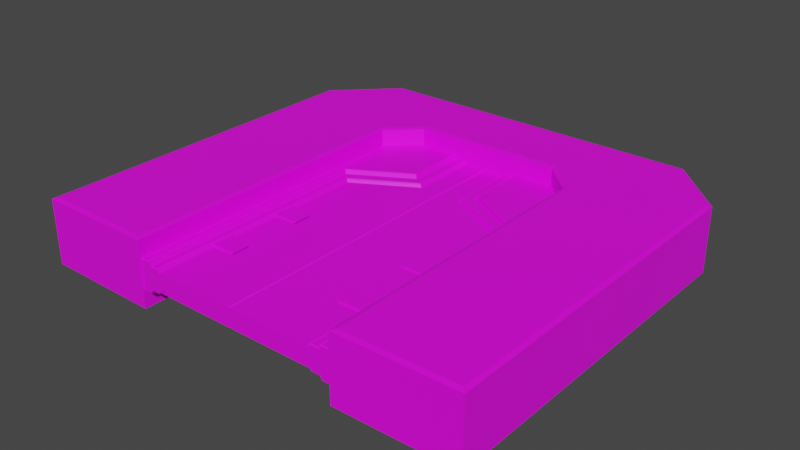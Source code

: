 # Source: sci_fi_door.blend  (saved by Blender 3.5.10; exported with 4.5.12 LTS)
import bpy
from mathutils import Matrix  # noqa: F401  (used for matrix-valued properties, if any)

bpy.ops.wm.read_factory_settings(use_empty=True)
scene = bpy.context.scene
scene.name = 'Scene'

# ---- collections
col_collection = bpy.data.collections.new('Collection'); scene.collection.children.link(col_collection)

# ---- images (referenced by path relative to the original .blend; pixels are not part of the script)
import os
ASSET_DIR = os.environ.get("B2B_ASSET_DIR", "")  # directory of the original .blend (textures are referenced by path, not embedded)
HERE = os.path.dirname(os.path.abspath(__file__))  # packed textures are extracted next to this script under _unpacked/

def load_image(name, relpath, width, height, colorspace="sRGB"):
    """Load a texture the original file referenced (path relative to the .blend, or extracted next to this script)."""
    p = next((c for c in (os.path.join(HERE, relpath), os.path.join(ASSET_DIR, relpath)) if relpath and os.path.exists(c)), "")
    if p:
        img = bpy.data.images.load(p, check_existing=True)
        img.name = name
    else:  # same state as the original file: an image datablock whose file is absent (Cycles renders it pink)
        img = bpy.data.images.new(name, width, height)
        img.source = "FILE"
        img.filepath = "//" + (relpath or name)
    img.colorspace_settings.name = colorspace
    return img
img_door_base_color_png = load_image('door_base_color.png', 'Models/Door/door_base_color.png', 1024, 1024, 'sRGB')
img_cube_base_color_tga = load_image('cube_base_color.tga', 'Models/Generator/cube_base_color.tga', 1024, 1024, 'sRGB')

# ---- materials (node trees are filled in below, after node groups)
mat_material_001 = bpy.data.materials.new('Material.001')
mat_material_001.use_transparent_shadow = False
mat_emision = bpy.data.materials.new('emision')
mat_emision.use_transparent_shadow = False
mat_frame = bpy.data.materials.new('frame')
mat_frame.use_transparent_shadow = False

# ---- material node trees
mat_material_001.use_nodes = True; mat_material_001.node_tree.nodes.clear()
_N = mat_material_001.node_tree.nodes; _L = mat_material_001.node_tree.links
n0 = _N.new('ShaderNodeOutputMaterial'); n0.name = 'Material Output'; n0.location = (300, 300)
n1 = _N.new('ShaderNodeBsdfPrincipled'); n1.name = 'Principled BSDF'; n1.location = (10, 300)
n1.distribution = 'GGX'
n1.subsurface_method = 'RANDOM_WALK_SKIN'
n1.inputs[3].default_value = 1.45
n1.inputs[27].default_value = (0.0, 0.0, 0.0, 1.0)
n1.inputs[28].default_value = 1.0
n2 = _N.new('ShaderNodeMapping'); n2.name = 'Mapping'; n2.location = (-814, 267)
n3 = _N.new('ShaderNodeTexCoord'); n3.name = 'Texture Coordinate'; n3.location = (-994, 267)
n4 = _N.new('ShaderNodeTexImage'); n4.name = 'Image Texture'; n4.location = (-634, 267)
n4.image = img_door_base_color_png
_L.new(n1.outputs[0], n0.inputs[0])
_L.new(n4.outputs[0], n1.inputs[0])
_L.new(n2.outputs[0], n4.inputs[0])
_L.new(n3.outputs[2], n2.inputs[0])
n0.is_active_output = True
mat_emision.use_nodes = True; mat_emision.node_tree.nodes.clear()
_N = mat_emision.node_tree.nodes; _L = mat_emision.node_tree.links
n0 = _N.new('ShaderNodeOutputMaterial'); n0.name = 'Material Output'; n0.location = (300, 300)
n1 = _N.new('ShaderNodeBsdfPrincipled'); n1.name = 'Principled BSDF'; n1.location = (10, 300)
n1.distribution = 'GGX'
n1.subsurface_method = 'RANDOM_WALK_SKIN'
n1.inputs[3].default_value = 1.45
n1.inputs[27].default_value = (0.0, 0.0, 0.0, 1.0)
n1.inputs[28].default_value = 1.0
n2 = _N.new('ShaderNodeTexImage'); n2.name = 'Image Texture'; n2.location = (-270, 260)
n2.image = img_door_base_color_png
n3 = _N.new('ShaderNodeMapping'); n3.name = 'Mapping'; n3.location = (-450, 260)
n4 = _N.new('ShaderNodeTexCoord'); n4.name = 'Texture Coordinate'; n4.location = (-630, 260)
_L.new(n1.outputs[0], n0.inputs[0])
_L.new(n2.outputs[0], n1.inputs[0])
_L.new(n3.outputs[0], n2.inputs[0])
_L.new(n4.outputs[2], n3.inputs[0])
n0.is_active_output = True
mat_frame.use_nodes = True; mat_frame.node_tree.nodes.clear()
_N = mat_frame.node_tree.nodes; _L = mat_frame.node_tree.links
n0 = _N.new('ShaderNodeOutputMaterial'); n0.name = 'Material Output'; n0.location = (300, 300)
n1 = _N.new('ShaderNodeBsdfPrincipled'); n1.name = 'Principled BSDF'; n1.location = (10, 300)
n1.distribution = 'GGX'
n1.subsurface_method = 'RANDOM_WALK_SKIN'
n1.inputs[3].default_value = 1.45
n1.inputs[27].default_value = (0.0, 0.0, 0.0, 1.0)
n1.inputs[28].default_value = 1.0
n2 = _N.new('ShaderNodeMapping'); n2.name = 'Mapping'; n2.location = (-450, 260)
n3 = _N.new('ShaderNodeTexCoord'); n3.name = 'Texture Coordinate'; n3.location = (-630, 260)
n4 = _N.new('ShaderNodeTexImage'); n4.name = 'Image Texture'; n4.location = (-270, 260)
n4.image = img_cube_base_color_tga
_L.new(n1.outputs[0], n0.inputs[0])
_L.new(n4.outputs[0], n1.inputs[0])
_L.new(n2.outputs[0], n4.inputs[0])
_L.new(n3.outputs[2], n2.inputs[0])
n0.is_active_output = True

# ---- world
world_world = bpy.data.worlds.new('World'); scene.world = world_world
world_world.use_nodes = True; world_world.node_tree.nodes.clear()
_N = world_world.node_tree.nodes; _L = world_world.node_tree.links
n0 = _N.new('ShaderNodeOutputWorld'); n0.name = 'World Output'; n0.location = (300, 300)
n1 = _N.new('ShaderNodeBackground'); n1.name = 'Background'; n1.location = (10, 300)
n1.inputs[0].default_value = (0.05088, 0.05088, 0.05088, 1.0)
_L.new(n1.outputs[0], n0.inputs[0])
n0.is_active_output = True
world_world.color = (0.05088, 0.05088, 0.05088)
world_world.use_sun_shadow = False
world_world.sun_shadow_jitter_overblur = 0.0

# ---- meshes
me_cube = bpy.data.meshes.new('Cube')
me_cube.from_pydata([(0.5626, -0.07288, 1.183), (0.5626, -0.07288, 1.374), (0.797, -0.07288, 1.183), (0.797, -0.07288, 1.374), (0.5367, -0.09537, 1.187), (0.5369, -0.09216, 1.183), (0.5367, -0.09537, 1.37), (0.5369, -0.09216, 1.374), (0.793, -0.09537, 1.187), (0.797, -0.0921, 1.183), (0.793, -0.09537, 1.37), (0.797, -0.0921, 1.374), (-0.5626, -0.07288, 1.183), (-0.5626, -0.07288, 1.374), (-0.797, -0.07288, 1.183), (-0.797, -0.07288, 1.374), (-0.5367, -0.09537, 1.187), (-0.5369, -0.09216, 1.183), (-0.5367, -0.09537, 1.37), (-0.5369, -0.09216, 1.374), (-0.793, -0.09537, 1.187), (-0.797, -0.0921, 1.183), (-0.793, -0.09537, 1.37), (-0.797, -0.0921, 1.374), (0.5626, 0.07288, 1.183), (0.5626, 0.07288, 1.374), (0.797, 0.07288, 1.183), (0.797, 0.07288, 1.374), (0.5367, 0.09537, 1.187), (0.5369, 0.09216, 1.183), (0.5367, 0.09537, 1.37), (0.5369, 0.09216, 1.374), (0.793, 0.09537, 1.187), (0.797, 0.0921, 1.183), (0.793, 0.09537, 1.37), (0.797, 0.0921, 1.374), (-0.5626, 0.07288, 1.183), (-0.5626, 0.07288, 1.374), (-0.797, 0.07288, 1.183), (-0.797, 0.07288, 1.374), (-0.5367, 0.09537, 1.187), (-0.5369, 0.09216, 1.183), (-0.5367, 0.09537, 1.37), (-0.5369, 0.09216, 1.374), (-0.793, 0.09537, 1.187), (-0.797, 0.0921, 1.183), (-0.793, 0.09537, 1.37), (-0.797, 0.0921, 1.374), (0.5626, -0.07288, 0.7172), (0.5626, -0.07288, 0.5265), (0.797, -0.07288, 0.7172), (0.797, -0.07288, 0.5265), (0.5367, -0.09537, 0.7132), (0.5369, -0.09216, 0.7172), (0.5367, -0.09537, 0.5305), (0.5369, -0.09216, 0.5265), (0.793, -0.09537, 0.7132), (0.797, -0.0921, 0.7172), (0.793, -0.09537, 0.5305), (0.797, -0.0921, 0.5265), (-0.5626, -0.07288, 0.7172), (-0.5626, -0.07288, 0.5265), (-0.797, -0.07288, 0.7172), (-0.797, -0.07288, 0.5265), (-0.5367, -0.09537, 0.7132), (-0.5369, -0.09216, 0.7172), (-0.5367, -0.09537, 0.5305), (-0.5369, -0.09216, 0.5265), (-0.793, -0.09537, 0.7132), (-0.797, -0.0921, 0.7172), (-0.793, -0.09537, 0.5305), (-0.797, -0.0921, 0.5265), (0.5626, 0.07288, 0.7172), (0.5626, 0.07288, 0.5265), (0.797, 0.07288, 0.7172), (0.797, 0.07288, 0.5265), (0.5367, 0.09537, 0.7132), (0.5369, 0.09216, 0.7172), (0.5367, 0.09537, 0.5305), (0.5369, 0.09216, 0.5265), (0.793, 0.09537, 0.7132), (0.797, 0.0921, 0.7172), (0.793, 0.09537, 0.5305), (0.797, 0.0921, 0.5265), (-0.5626, 0.07288, 0.7172), (-0.5626, 0.07288, 0.5265), (-0.797, 0.07288, 0.7172), (-0.797, 0.07288, 0.5265), (-0.5367, 0.09537, 0.7132), (-0.5369, 0.09216, 0.7172), (-0.5367, 0.09537, 0.5305), (-0.5369, 0.09216, 0.5265), (-0.793, 0.09537, 0.7132), (-0.797, 0.0921, 0.7172), (-0.793, 0.09537, 0.5305), (-0.797, 0.0921, 0.5265), (0.7339, -0.08515, 5.96e-08), (0.7485, -0.07386, 5.96e-08), (0.1875, -0.08515, 3.0), (0.2021, -0.07386, 3.0), (0.1875, -0.08515, 2.332), (0.2021, -0.07386, 2.341), (0.7339, -0.08515, 2.017), (0.7485, -0.07386, 2.025), (0.0, 0.0, 3.0), (0.7485, 0.0, 5.96e-08), (0.2021, 0.0, 3.0), (0.01, -0.08515, 5.96e-08), (0.0, -0.07515, 5.96e-08), (0.0, -0.07515, 3.0), (0.01, -0.08515, 3.0), (0.7485, 0.0, 0.5135), (0.7485, 0.0, 0.7175), (0.5473, -0.07274, 0.6985), (0.7485, 0.0, 2.025), (0.7485, 0.0, 1.379), (0.2021, 0.0, 2.341), (0.5473, -0.07274, 0.5324), (0.5473, -0.07274, 1.36), (0.5473, -0.07274, 1.194), (0.5283, -0.08515, 5.96e-08), (0.0, -0.07515, 1.175), (0.0, -0.07515, 1.379), (0.7297, -0.07274, 1.194), (0.7297, -0.07274, 1.36), (0.01, -0.08515, 1.379), (0.01, -0.08515, 1.175), (0.7485, -0.07386, 1.379), (0.7361, -0.06777, 1.194), (0.7485, 0.0, 1.175), (0.7297, -0.07274, 0.5324), (0.7297, -0.07274, 0.6985), (0.7361, -0.06777, 0.6985), (0.7361, -0.06777, 0.5324), (0.01, -0.08515, 0.7175), (0.01, -0.08515, 0.5135), (0.0, -0.07515, 0.5135), (0.0, -0.07515, 0.7175), (0.5283, -0.08515, 1.175), (0.5283, -0.08515, 1.379), (0.7361, -0.01896, 0.5324), (0.7361, -0.01896, 0.6985), (0.7485, -0.07386, 0.7175), (0.7361, 0.0, 1.194), (0.7361, 0.0, 1.36), (0.7485, -0.07386, 0.5135), (0.7339, -0.08515, 1.379), (0.5283, -0.08515, 0.5135), (0.5283, -0.08515, 0.7175), (0.7339, -0.08515, 0.7175), (0.7485, -0.07386, 1.175), (0.7339, -0.08515, 1.175), (0.7361, -0.06777, 1.36), (0.7339, -0.08515, 0.5135), (0.8427, -0.09386, 5.96e-08), (0.3129, -0.09386, 3.0), (0.3129, -0.09386, 2.416), (0.8427, -0.09386, 2.11), (0.7485, -0.07386, 5.96e-08), (0.2021, -0.07386, 3.0), (0.2021, -0.07386, 2.341), (0.7485, -0.07386, 2.025), (1.0, 0.0, 5.96e-08), (0.993, -0.1393, 0.007), (1.0, -0.1325, 5.96e-08), (0.8648, -0.1393, 0.007), (0.8555, -0.1325, 5.96e-08), (0.8206, -0.1098, 0.007), (0.834, -0.1012, 5.96e-08), (0.2908, -0.1098, 2.993), (0.3041, -0.1012, 3.0), (0.3349, -0.1393, 2.993), (0.3257, -0.1325, 3.0), (0.3349, -0.1393, 2.428), (0.3257, -0.1325, 2.423), (0.2908, -0.1098, 2.403), (0.3041, -0.1013, 2.411), (0.8648, -0.1393, 2.122), (0.8555, -0.1325, 2.117), (0.8206, -0.1098, 2.097), (0.8339, -0.1013, 2.105), (0.7702, -0.1098, 0.007), (0.7607, -0.1011, 5.96e-08), (0.2237, -0.1098, 2.993), (0.2142, -0.1011, 3.0), (0.2237, -0.1098, 2.353), (0.2142, -0.101, 2.348), (0.7702, -0.1098, 2.038), (0.7606, -0.101, 2.032), (1.0, -0.1325, 2.727), (0.7271, -0.1325, 3.0), (0.993, -0.1393, 2.719), (0.7188, -0.1393, 2.993), (0.3129, 0.0, 3.0), (0.2021, 0.0, 3.0), (1.0, 0.0, 2.727), (0.7271, 0.0, 3.0), (-0.7339, -0.08515, 5.96e-08), (-0.7485, -0.07386, 5.96e-08), (-0.1875, -0.08515, 3.0), (-0.2021, -0.07386, 3.0), (-0.1875, -0.08515, 2.332), (-0.2021, -0.07386, 2.341), (-0.7339, -0.08515, 2.017), (-0.7485, -0.07386, 2.025), (-0.7485, 0.0, 5.96e-08), (-0.2021, 0.0, 3.0), (-0.01, -0.08515, 5.96e-08), (-0.01, -0.08515, 3.0), (-0.7485, 0.0, 0.5135), (-0.7485, 0.0, 0.7175), (-0.5473, -0.07274, 0.6985), (-0.7485, 0.0, 2.025), (-0.7485, 0.0, 1.379), (-0.2021, 0.0, 2.341), (-0.5473, -0.07274, 0.5324), (-0.5473, -0.07274, 1.36), (-0.5473, -0.07274, 1.194), (-0.5283, -0.08515, 5.96e-08), (-0.7297, -0.07274, 1.194), (-0.7297, -0.07274, 1.36), (-0.01, -0.08515, 1.379), (-0.01, -0.08515, 1.175), (-0.7485, -0.07386, 1.379), (-0.7361, -0.06777, 1.194), (-0.7485, 0.0, 1.175), (-0.7297, -0.07274, 0.5324), (-0.7297, -0.07274, 0.6985), (-0.7361, -0.06777, 0.6985), (-0.7361, -0.06777, 0.5324), (-0.01, -0.08515, 0.7175), (-0.01, -0.08515, 0.5135), (-0.5283, -0.08515, 1.175), (-0.5283, -0.08515, 1.379), (-0.7361, -0.01896, 0.5324), (-0.7361, -0.01896, 0.6985), (-0.7485, -0.07386, 0.7175), (-0.7361, 0.0, 1.194), (-0.7361, 0.0, 1.36), (-0.7485, -0.07386, 0.5135), (-0.7339, -0.08515, 1.379), (-0.5283, -0.08515, 0.5135), (-0.5283, -0.08515, 0.7175), (-0.7339, -0.08515, 0.7175), (-0.7485, -0.07386, 1.175), (-0.7339, -0.08515, 1.175), (-0.7361, -0.06777, 1.36), (-0.7339, -0.08515, 0.5135), (-0.8427, -0.09386, 5.96e-08), (-0.3129, -0.09386, 3.0), (-0.3129, -0.09386, 2.416), (-0.8427, -0.09386, 2.11), (-0.7485, -0.07386, 5.96e-08), (-0.2021, -0.07386, 3.0), (-0.2021, -0.07386, 2.341), (-0.7485, -0.07386, 2.025), (-1.0, 0.0, 5.96e-08), (-0.993, -0.1393, 0.007), (-1.0, -0.1325, 5.96e-08), (-0.8648, -0.1393, 0.007), (-0.8555, -0.1325, 5.96e-08), (-0.8206, -0.1098, 0.007), (-0.834, -0.1012, 5.96e-08), (-0.2908, -0.1098, 2.993), (-0.3041, -0.1012, 3.0), (-0.3349, -0.1393, 2.993), (-0.3257, -0.1325, 3.0), (-0.3349, -0.1393, 2.428), (-0.3257, -0.1325, 2.423), (-0.2908, -0.1098, 2.403), (-0.3041, -0.1013, 2.411), (-0.8648, -0.1393, 2.122), (-0.8555, -0.1325, 2.117), (-0.8206, -0.1098, 2.097), (-0.8339, -0.1013, 2.105), (-0.7702, -0.1098, 0.007), (-0.7607, -0.1011, 5.96e-08), (-0.2237, -0.1098, 2.993), (-0.2142, -0.1011, 3.0), (-0.2237, -0.1098, 2.353), (-0.2142, -0.101, 2.348), (-0.7702, -0.1098, 2.038), (-0.7606, -0.101, 2.032), (-1.0, -0.1325, 2.727), (-0.7271, -0.1325, 3.0), (-0.993, -0.1393, 2.719), (-0.7188, -0.1393, 2.993), (-0.3129, 0.0, 3.0), (-0.2021, 0.0, 3.0), (-1.0, 0.0, 2.727), (-0.7271, 0.0, 3.0), (0.7339, 0.08515, 5.96e-08), (0.7485, 0.07386, 5.96e-08), (0.1875, 0.08515, 3.0), (0.2021, 0.07386, 3.0), (0.1875, 0.08515, 2.332), (0.2021, 0.07386, 2.341), (0.7339, 0.08515, 2.017), (0.7485, 0.07386, 2.025), (0.01, 0.08515, 5.96e-08), (0.0, 0.07515, 5.96e-08), (0.0, 0.07515, 3.0), (0.01, 0.08515, 3.0), (0.5473, 0.07274, 0.6985), (0.5473, 0.07274, 0.5324), (0.5473, 0.07274, 1.36), (0.5473, 0.07274, 1.194), (0.5283, 0.08515, 5.96e-08), (0.0, 0.07515, 1.175), (0.0, 0.07515, 1.379), (0.7297, 0.07274, 1.194), (0.7297, 0.07274, 1.36), (0.01, 0.08515, 1.379), (0.01, 0.08515, 1.175), (0.7485, 0.07386, 1.379), (0.7361, 0.06777, 1.194), (0.7297, 0.07274, 0.5324), (0.7297, 0.07274, 0.6985), (0.7361, 0.06777, 0.6985), (0.7361, 0.06777, 0.5324), (0.01, 0.08515, 0.7175), (0.01, 0.08515, 0.5135), (0.0, 0.07515, 0.5135), (0.0, 0.07515, 0.7175), (0.5283, 0.08515, 1.175), (0.5283, 0.08515, 1.379), (0.7361, 0.01896, 0.5324), (0.7361, 0.01896, 0.6985), (0.7485, 0.07386, 0.7175), (0.7485, 0.07386, 0.5135), (0.7339, 0.08515, 1.379), (0.5283, 0.08515, 0.5135), (0.5283, 0.08515, 0.7175), (0.7339, 0.08515, 0.7175), (0.7485, 0.07386, 1.175), (0.7339, 0.08515, 1.175), (0.7361, 0.06777, 1.36), (0.7339, 0.08515, 0.5135), (0.8427, 0.09386, 5.96e-08), (0.3129, 0.09386, 3.0), (0.3129, 0.09386, 2.416), (0.8427, 0.09386, 2.11), (0.7485, 0.07386, 5.96e-08), (0.2021, 0.07386, 3.0), (0.2021, 0.07386, 2.341), (0.7485, 0.07386, 2.025), (0.993, 0.1393, 0.007), (1.0, 0.1325, 5.96e-08), (0.8648, 0.1393, 0.007), (0.8555, 0.1325, 5.96e-08), (0.8206, 0.1098, 0.007), (0.834, 0.1012, 5.96e-08), (0.2908, 0.1098, 2.993), (0.3041, 0.1012, 3.0), (0.3349, 0.1393, 2.993), (0.3257, 0.1325, 3.0), (0.3349, 0.1393, 2.428), (0.3257, 0.1325, 2.423), (0.2908, 0.1098, 2.403), (0.3041, 0.1013, 2.411), (0.8648, 0.1393, 2.122), (0.8555, 0.1325, 2.117), (0.8206, 0.1098, 2.097), (0.8339, 0.1013, 2.105), (0.7702, 0.1098, 0.007), (0.7607, 0.1011, 5.96e-08), (0.2237, 0.1098, 2.993), (0.2142, 0.1011, 3.0), (0.2237, 0.1098, 2.353), (0.2142, 0.101, 2.348), (0.7702, 0.1098, 2.038), (0.7606, 0.101, 2.032), (1.0, 0.1325, 2.727), (0.7271, 0.1325, 3.0), (0.993, 0.1393, 2.719), (0.7188, 0.1393, 2.993), (-0.7339, 0.08515, 5.96e-08), (-0.7485, 0.07386, 5.96e-08), (-0.1875, 0.08515, 3.0), (-0.2021, 0.07386, 3.0), (-0.1875, 0.08515, 2.332), (-0.2021, 0.07386, 2.341), (-0.7339, 0.08515, 2.017), (-0.7485, 0.07386, 2.025), (-0.01, 0.08515, 5.96e-08), (-0.01, 0.08515, 3.0), (-0.5473, 0.07274, 0.6985), (-0.5473, 0.07274, 0.5324), (-0.5473, 0.07274, 1.36), (-0.5473, 0.07274, 1.194), (-0.5283, 0.08515, 5.96e-08), (-0.7297, 0.07274, 1.194), (-0.7297, 0.07274, 1.36), (-0.01, 0.08515, 1.379), (-0.01, 0.08515, 1.175), (-0.7485, 0.07386, 1.379), (-0.7361, 0.06777, 1.194), (-0.7297, 0.07274, 0.5324), (-0.7297, 0.07274, 0.6985), (-0.7361, 0.06777, 0.6985), (-0.7361, 0.06777, 0.5324), (-0.01, 0.08515, 0.7175), (-0.01, 0.08515, 0.5135), (-0.5283, 0.08515, 1.175), (-0.5283, 0.08515, 1.379), (-0.7361, 0.01896, 0.5324), (-0.7361, 0.01896, 0.6985), (-0.7485, 0.07386, 0.7175), (-0.7485, 0.07386, 0.5135), (-0.7339, 0.08515, 1.379), (-0.5283, 0.08515, 0.5135), (-0.5283, 0.08515, 0.7175), (-0.7339, 0.08515, 0.7175), (-0.7485, 0.07386, 1.175), (-0.7339, 0.08515, 1.175), (-0.7361, 0.06777, 1.36), (-0.7339, 0.08515, 0.5135), (-0.8427, 0.09386, 5.96e-08), (-0.3129, 0.09386, 3.0), (-0.3129, 0.09386, 2.416), (-0.8427, 0.09386, 2.11), (-0.7485, 0.07386, 5.96e-08), (-0.2021, 0.07386, 3.0), (-0.2021, 0.07386, 2.341), (-0.7485, 0.07386, 2.025), (-0.993, 0.1393, 0.007), (-1.0, 0.1325, 5.96e-08), (-0.8648, 0.1393, 0.007), (-0.8555, 0.1325, 5.96e-08), (-0.8206, 0.1098, 0.007), (-0.834, 0.1012, 5.96e-08), (-0.2908, 0.1098, 2.993), (-0.3041, 0.1012, 3.0), (-0.3349, 0.1393, 2.993), (-0.3257, 0.1325, 3.0), (-0.3349, 0.1393, 2.428), (-0.3257, 0.1325, 2.423), (-0.2908, 0.1098, 2.403), (-0.3041, 0.1013, 2.411), (-0.8648, 0.1393, 2.122), (-0.8555, 0.1325, 2.117), (-0.8206, 0.1098, 2.097), (-0.8339, 0.1013, 2.105), (-0.7702, 0.1098, 0.007), (-0.7607, 0.1011, 5.96e-08), (-0.2237, 0.1098, 2.993), (-0.2142, 0.1011, 3.0), (-0.2237, 0.1098, 2.353), (-0.2142, 0.101, 2.348), (-0.7702, 0.1098, 2.038), (-0.7606, 0.101, 2.032), (-1.0, 0.1325, 2.727), (-0.7271, 0.1325, 3.0), (-0.993, 0.1393, 2.719), (-0.7188, 0.1393, 2.993), (1.96, -0.3, 0.03877), (2.0, -0.288, -0.0007886), (0.9791, -0.3, 0.02785), (0.9391, -0.288, -0.0126), (0.9791, -0.3, 2.719), (0.9391, -0.288, 2.702), (0.6907, -0.3, 3.0), (0.6745, -0.288, 2.96), (1.96, -0.3, 3.133), (2.0, -0.288, 3.15), (1.483, -0.3, 3.61), (1.5, -0.288, 3.65), (-1.96, -0.3, 0.03877), (-2.0, -0.288, -0.0007886), (-0.9791, -0.3, 0.02785), (-0.9391, -0.288, -0.0126), (-0.9791, -0.3, 2.719), (-0.9391, -0.288, 2.702), (-0.6907, -0.3, 3.0), (-0.6745, -0.288, 2.96), (-1.96, -0.3, 3.133), (-2.0, -0.288, 3.15), (-1.483, -0.3, 3.61), (-1.5, -0.288, 3.65), (1.96, 0.3, 0.03877), (2.0, 0.288, -0.0007886), (0.9391, 0.288, -0.0126), (0.9791, 0.3, 0.02785), (0.9391, 0.288, 2.702), (0.9791, 0.3, 2.719), (0.6907, 0.3, 3.0), (0.6745, 0.288, 2.96), (1.483, 0.3, 3.61), (1.5, 0.288, 3.65), (2.0, 0.288, 3.15), (1.96, 0.3, 3.133), (-2.0, 0.288, -0.0007886), (-1.96, 0.3, 0.03877), (-0.9791, 0.3, 0.02785), (-0.9391, 0.288, -0.0126), (-0.9791, 0.3, 2.719), (-0.9391, 0.288, 2.702), (-0.6907, 0.3, 3.0), (-0.6745, 0.288, 2.96), (-1.5, 0.288, 3.65), (-1.483, 0.3, 3.61), (-1.96, 0.3, 3.133), (-2.0, 0.288, 3.15)], [], [(8, 10, 6, 4), (0, 1, 3, 2), (3, 1, 7, 11), (5, 7, 1, 0), (4, 6, 7, 5), (5, 9, 8, 4), (11, 7, 6, 10), (0, 2, 9, 5), (20, 16, 18, 22), (12, 14, 15, 13), (15, 23, 19, 13), (17, 12, 13, 19), (16, 17, 19, 18), (17, 16, 20, 21), (23, 22, 18, 19), (12, 17, 21, 14), (32, 28, 30, 34), (24, 26, 27, 25), (27, 35, 31, 25), (29, 24, 25, 31), (28, 29, 31, 30), (29, 28, 32, 33), (35, 34, 30, 31), (24, 29, 33, 26), (44, 46, 42, 40), (36, 37, 39, 38), (39, 37, 43, 47), (41, 43, 37, 36), (40, 42, 43, 41), (41, 45, 44, 40), (47, 43, 42, 46), (36, 38, 45, 41), (56, 52, 54, 58), (48, 50, 51, 49), (51, 59, 55, 49), (53, 48, 49, 55), (52, 53, 55, 54), (53, 52, 56, 57), (59, 58, 54, 55), (48, 53, 57, 50), (68, 70, 66, 64), (60, 61, 63, 62), (63, 61, 67, 71), (65, 67, 61, 60), (64, 66, 67, 65), (65, 69, 68, 64), (71, 67, 66, 70), (60, 62, 69, 65), (80, 82, 78, 76), (72, 73, 75, 74), (75, 73, 79, 83), (77, 79, 73, 72), (76, 78, 79, 77), (77, 81, 80, 76), (83, 79, 78, 82), (72, 74, 81, 77), (92, 88, 90, 94), (84, 86, 87, 85), (87, 95, 91, 85), (89, 84, 85, 91), (88, 89, 91, 90), (89, 88, 92, 93), (95, 94, 90, 91), (84, 89, 93, 86), (98, 100, 101, 99), (100, 102, 103, 101), (150, 151, 149, 142), (205, 377, 376, 390, 384, 300, 108, 207, 218, 197, 198), (99, 106, 104, 109, 110, 98), (107, 135, 136, 108), (135, 147, 148, 134), (125, 139, 146, 102, 100, 98, 110), (148, 149, 151, 138), (129, 150, 142, 112), (137, 134, 126, 121), (145, 153, 96, 97), (101, 103, 114, 116), (99, 101, 116, 106), (102, 146, 127, 103), (120, 96, 153, 147), (103, 127, 115, 114), (119, 123, 124, 118), (123, 128, 152, 124), (121, 126, 125, 122), (117, 130, 131, 113), (130, 133, 132, 131), (136, 135, 134, 137), (122, 125, 110, 109), (126, 138, 139, 125), (107, 120, 147, 135), (134, 148, 138, 126), (144, 152, 128, 143), (141, 132, 133, 140), (111, 145, 97, 105), (119, 118, 139, 138), (141, 140, 111, 112), (132, 141, 112, 142), (140, 133, 145, 111), (118, 124, 146, 139), (117, 113, 148, 147), (113, 131, 149, 148), (143, 128, 150, 129), (123, 119, 138, 151), (128, 123, 151, 150), (124, 152, 127, 146), (130, 117, 147, 153), (133, 130, 153, 145), (131, 132, 142, 149), (152, 144, 115, 127), (170, 176, 156, 155), (155, 174, 172), (157, 174, 156), (161, 158, 182, 188), (176, 180, 157, 156), (183, 185, 187, 181, 167, 179, 175, 169), (180, 168, 154, 157), (421, 252, 276, 262, 248, 260, 258, 256, 426, 428, 417, 430, 444), (160, 161, 188, 186), (159, 160, 186, 184), (164, 189, 191, 163), (157, 166, 178), (190, 172, 171, 192), (169, 175, 176, 170), (173, 171, 172, 174), (175, 179, 180, 176), (177, 173, 174, 178), (179, 167, 168, 180), (165, 177, 178, 166), (171, 173, 177, 165, 163, 191, 192), (166, 164, 163, 165), (185, 183, 184, 186), (187, 185, 186, 188), (181, 187, 188, 182), (170, 184, 183, 169), (182, 168, 167, 181), (190, 192, 191, 189), (184, 170, 155, 193, 194, 159), (155, 172, 190, 196, 193), (190, 189, 195, 196), (164, 162, 195, 189), (152, 127, 150, 128), (199, 200, 202, 201), (201, 202, 204, 203), (244, 236, 243, 245), (342, 365, 351, 338, 349, 347, 162, 164, 166, 154, 168, 182, 158), (200, 199, 208, 109, 104, 206), (207, 108, 136, 231), (231, 230, 242, 241), (221, 208, 199, 201, 203, 240, 233), (242, 232, 245, 243), (225, 210, 236, 244), (137, 121, 222, 230), (239, 198, 197, 247), (202, 214, 212, 204), (200, 206, 214, 202), (203, 204, 223, 240), (218, 241, 247, 197), (204, 212, 213, 223), (217, 216, 220, 219), (219, 220, 246, 224), (121, 122, 221, 222), (215, 211, 227, 226), (226, 227, 228, 229), (136, 137, 230, 231), (122, 109, 208, 221), (222, 221, 233, 232), (207, 231, 241, 218), (230, 222, 232, 242), (238, 237, 224, 246), (235, 234, 229, 228), (209, 205, 198, 239), (217, 232, 233, 216), (235, 210, 209, 234), (228, 236, 210, 235), (234, 209, 239, 229), (216, 233, 240, 220), (215, 241, 242, 211), (211, 242, 243, 227), (237, 225, 244, 224), (219, 245, 232, 217), (224, 244, 245, 219), (220, 240, 223, 246), (226, 247, 241, 215), (229, 239, 247, 226), (227, 243, 236, 228), (246, 223, 213, 238), (264, 249, 250, 270), (249, 266, 268, 250), (250, 268, 272, 251), (255, 282, 276, 252), (270, 250, 251, 274), (277, 263, 269, 273, 261, 275, 281, 279), (274, 251, 248, 262), (254, 280, 282, 255), (253, 278, 280, 254), (258, 257, 285, 283), (251, 272, 260, 248), (284, 286, 265, 266), (263, 264, 270, 269), (267, 268, 266, 265), (269, 270, 274, 273), (271, 272, 268, 267), (273, 274, 262, 261), (259, 260, 272, 271), (265, 286, 285, 257, 259, 271, 267), (260, 259, 257, 258), (279, 280, 278, 277), (281, 282, 280, 279), (275, 276, 282, 281), (264, 263, 277, 278), (276, 275, 261, 262), (284, 283, 285, 286), (278, 253, 288, 287, 249, 264), (249, 287, 290, 284, 266), (284, 290, 289, 283), (258, 283, 289, 256), (246, 224, 244, 223), (293, 294, 296, 295), (295, 296, 298, 297), (334, 328, 333, 335), (294, 293, 302, 301, 104, 106), (299, 300, 322, 321), (321, 320, 332, 331), (312, 302, 293, 295, 297, 330, 325), (332, 324, 335, 333), (129, 112, 328, 334), (323, 308, 313, 320), (329, 292, 291, 337), (296, 116, 114, 298), (294, 106, 116, 296), (297, 298, 314, 330), (307, 331, 337, 291), (298, 114, 115, 314), (306, 305, 311, 310), (310, 311, 336, 315), (308, 309, 312, 313), (304, 303, 317, 316), (316, 317, 318, 319), (322, 323, 320, 321), (309, 301, 302, 312), (313, 312, 325, 324), (299, 321, 331, 307), (320, 313, 324, 332), (144, 143, 315, 336), (327, 326, 319, 318), (111, 105, 292, 329), (306, 324, 325, 305), (327, 112, 111, 326), (318, 328, 112, 327), (326, 111, 329, 319), (305, 325, 330, 311), (304, 331, 332, 303), (303, 332, 333, 317), (143, 129, 334, 315), (310, 335, 324, 306), (315, 334, 335, 310), (311, 330, 314, 336), (316, 337, 331, 304), (319, 329, 337, 316), (317, 333, 328, 318), (336, 314, 115, 144), (353, 339, 340, 359), (339, 355, 357, 340), (340, 357, 361, 341), (345, 371, 365, 342), (359, 340, 341, 363), (366, 352, 358, 362, 350, 364, 370, 368), (363, 341, 338, 351), (344, 369, 371, 345), (343, 367, 369, 344), (347, 346, 374, 372), (341, 361, 349, 338), (373, 375, 354, 355), (352, 353, 359, 358), (356, 357, 355, 354), (358, 359, 363, 362), (360, 361, 357, 356), (362, 363, 351, 350), (348, 349, 361, 360), (354, 375, 374, 346, 348, 360, 356), (349, 348, 346, 347), (368, 369, 367, 366), (370, 371, 369, 368), (364, 365, 371, 370), (353, 352, 366, 367), (365, 364, 350, 351), (373, 372, 374, 375), (367, 343, 194, 193, 339, 353), (339, 193, 196, 373, 355), (373, 196, 195, 372), (347, 372, 195, 162), (336, 315, 334, 314), (378, 380, 381, 379), (380, 382, 383, 381), (413, 414, 412, 407), (379, 206, 104, 301, 385, 378), (384, 402, 322, 300), (402, 410, 411, 401), (393, 404, 409, 382, 380, 378, 385), (411, 412, 414, 403), (225, 413, 407, 210), (323, 401, 394, 308), (408, 416, 376, 377), (381, 383, 212, 214), (379, 381, 214, 206), (382, 409, 395, 383), (390, 376, 416, 410), (383, 395, 213, 212), (389, 391, 392, 388), (391, 396, 415, 392), (308, 394, 393, 309), (387, 397, 398, 386), (397, 400, 399, 398), (322, 402, 401, 323), (309, 393, 385, 301), (394, 403, 404, 393), (384, 390, 410, 402), (401, 411, 403, 394), (238, 415, 396, 237), (406, 399, 400, 405), (209, 408, 377, 205), (389, 388, 404, 403), (406, 405, 209, 210), (399, 406, 210, 407), (405, 400, 408, 209), (388, 392, 409, 404), (387, 386, 411, 410), (386, 398, 412, 411), (237, 396, 413, 225), (391, 389, 403, 414), (396, 391, 414, 413), (392, 415, 395, 409), (397, 387, 410, 416), (400, 397, 416, 408), (398, 399, 407, 412), (415, 238, 213, 395), (432, 438, 419, 418), (418, 419, 436, 434), (419, 420, 440, 436), (424, 421, 444, 450), (438, 442, 420, 419), (445, 447, 449, 443, 429, 441, 437, 431), (442, 430, 417, 420), (423, 424, 450, 448), (422, 423, 448, 446), (426, 451, 453, 425), (420, 417, 428, 440), (452, 434, 433, 454), (431, 437, 438, 432), (435, 433, 434, 436), (437, 441, 442, 438), (439, 435, 436, 440), (441, 429, 430, 442), (427, 439, 440, 428), (433, 435, 439, 427, 425, 453, 454), (428, 426, 425, 427), (447, 445, 446, 448), (449, 447, 448, 450), (443, 449, 450, 444), (432, 446, 445, 431), (444, 430, 429, 443), (452, 454, 453, 451), (446, 432, 418, 287, 288, 422), (418, 434, 452, 290, 287), (452, 451, 289, 290), (426, 256, 289, 451), (415, 395, 413, 396), (155, 156, 174), (157, 178, 174), (157, 154, 166), (460, 483, 481, 458), (483, 460, 462, 486), (488, 466, 464, 489), (498, 486, 462, 474), (494, 470, 468, 491), (473, 474, 462, 461), (488, 499, 478, 466), (480, 489, 464, 456), (458, 456, 455, 457), (460, 458, 457, 459), (462, 460, 459, 461), (466, 478, 477, 465), (465, 463, 464, 466), (463, 455, 456, 464), (465, 477, 475, 467, 469, 471, 473, 461, 459, 457, 455, 463), (497, 495, 493, 492, 501, 500, 487, 490, 479, 482, 484, 485), (472, 470, 494, 496), (496, 498, 474, 472), (499, 502, 476, 478), (470, 469, 467, 468), (472, 471, 469, 470), (474, 473, 471, 472), (477, 478, 476, 475), (475, 476, 468, 467), (491, 468, 476, 502), (480, 481, 482, 479), (484, 482, 481, 483), (483, 486, 485, 484), (490, 487, 488, 489), (479, 490, 489, 480), (492, 493, 494, 491), (496, 494, 493, 495), (495, 497, 498, 496), (486, 498, 497, 485), (502, 499, 500, 501), (491, 502, 501, 492), (499, 488, 487, 500), (481, 480, 456, 458), (108, 300, 299, 307, 291, 292, 105, 97, 96, 120, 107)])
me_cube.polygons.foreach_set('material_index', [0, 0, 0, 0, 0, 0, 0, 0, 0, 0, 0, 0, 0, 0, 0, 0, 0, 0, 0, 0, 0, 0, 0, 0, 0, 0, 0, 0, 0, 0, 0, 0, 0, 0, 0, 0, 0, 0, 0, 0, 0, 0, 0, 0, 0, 0, 0, 0, 0, 0, 0, 0, 0, 0, 0, 0, 0, 0, 0, 0, 0, 0, 0, 0, 1, 1, 1, 1, 1, 1, 1, 1, 1, 1, 1, 1, 1, 1, 1, 1, 1, 1, 1, 1, 1, 1, 1, 1, 1, 1, 1, 1, 1, 1, 1, 1, 1, 1, 1, 1, 1, 1, 1, 1, 1, 1, 1, 1, 1, 1, 1, 1, 1, 1, 1, 1, 1, 1, 1, 1, 1, 1, 1, 1, 1, 1, 1, 1, 1, 1, 1, 1, 1, 1, 1, 1, 1, 1, 1, 1, 1, 1, 1, 1, 1, 1, 1, 1, 1, 1, 1, 1, 1, 1, 1, 1, 1, 1, 1, 1, 1, 1, 1, 1, 1, 1, 1, 1, 1, 1, 1, 1, 1, 1, 1, 1, 1, 1, 1, 1, 1, 1, 1, 1, 1, 1, 1, 1, 1, 1, 1, 1, 1, 1, 1, 1, 1, 1, 1, 1, 1, 1, 1, 1, 1, 1, 1, 1, 1, 1, 1, 1, 1, 1, 1, 1, 1, 1, 1, 1, 1, 1, 1, 1, 1, 1, 1, 1, 1, 1, 1, 1, 1, 1, 1, 1, 1, 1, 1, 1, 1, 1, 1, 1, 1, 1, 1, 1, 1, 1, 1, 1, 1, 1, 1, 1, 1, 1, 1, 1, 1, 1, 1, 1, 1, 1, 1, 1, 1, 1, 1, 1, 1, 1, 1, 1, 1, 1, 1, 1, 1, 1, 1, 1, 1, 1, 1, 1, 1, 1, 1, 1, 1, 1, 1, 1, 1, 1, 1, 1, 1, 1, 1, 1, 1, 1, 1, 1, 1, 1, 1, 1, 1, 1, 1, 1, 1, 1, 1, 1, 1, 1, 1, 1, 1, 1, 1, 1, 1, 1, 1, 1, 1, 1, 1, 1, 1, 1, 1, 1, 1, 1, 1, 1, 1, 1, 1, 1, 1, 1, 1, 1, 1, 1, 1, 1, 1, 1, 1, 1, 1, 1, 1, 1, 1, 1, 1, 1, 1, 1, 3, 3, 3, 3, 3, 3, 3, 3, 3, 3, 3, 3, 3, 3, 3, 3, 3, 3, 3, 3, 3, 3, 3, 3, 3, 3, 3, 3, 3, 3, 3, 3, 3, 3, 3, 3, 3, 3, 1])
_uv = me_cube.uv_layers.new(name='UVMap')
_uv.uv.foreach_set('vector', [0.553, 0.3063, 0.553, 0.3296, 0.5202, 0.3296, 0.5202, 0.3063, 0.6168, 0.379, 0.6168, 0.4034, 0.5868, 0.4034, 0.5868, 0.379, 0.5868, 0.2813, 0.5568, 0.2813, 0.5535, 0.2789, 0.5868, 0.2789, 0.6201, 0.379, 0.6201, 0.4034, 0.6168, 0.4034, 0.6168, 0.379, 0.6107, 0.3761, 0.5874, 0.3761, 0.5868, 0.3757, 0.6113, 0.3757, 0.5203, 0.3057, 0.5536, 0.3057, 0.553, 0.3063, 0.5202, 0.3063, 0.5536, 0.3302, 0.5203, 0.3302, 0.5202, 0.3296, 0.553, 0.3296, 0.6168, 0.2813, 0.5868, 0.2813, 0.5868, 0.2789, 0.6201, 0.2789, 0.5197, 0.4029, 0.4869, 0.4029, 0.4869, 0.3795, 0.5197, 0.3795, 0.5568, 0.2813, 0.5868, 0.2813, 0.5868, 0.3057, 0.5568, 0.3057, 0.5868, 0.2739, 0.5868, 0.2715, 0.6201, 0.2715, 0.6168, 0.2739, 0.5536, 0.2813, 0.5568, 0.2813, 0.5568, 0.3057, 0.5536, 0.3057, 0.5874, 0.3786, 0.5868, 0.3782, 0.6113, 0.3782, 0.6107, 0.3786, 0.487, 0.4034, 0.4869, 0.4029, 0.5197, 0.4029, 0.5202, 0.4034, 0.5202, 0.379, 0.5197, 0.3795, 0.4869, 0.3795, 0.487, 0.379, 0.5568, 0.2789, 0.5535, 0.2764, 0.5868, 0.2764, 0.5868, 0.2789, 0.553, 0.3785, 0.5202, 0.3785, 0.5202, 0.3551, 0.553, 0.3551, 0.5568, 0.3057, 0.5868, 0.3057, 0.5868, 0.3302, 0.5568, 0.3302, 0.5202, 0.2813, 0.5202, 0.2789, 0.5535, 0.2789, 0.5502, 0.2813, 0.5536, 0.3057, 0.5568, 0.3057, 0.5568, 0.3302, 0.5536, 0.3302, 0.5874, 0.3782, 0.5868, 0.3777, 0.6113, 0.3777, 0.6107, 0.3782, 0.5203, 0.379, 0.5202, 0.3785, 0.553, 0.3785, 0.5536, 0.379, 0.5536, 0.3546, 0.553, 0.3551, 0.5202, 0.3551, 0.5203, 0.3546, 0.5235, 0.2739, 0.5202, 0.2715, 0.5535, 0.2715, 0.5535, 0.2739, 0.553, 0.3307, 0.553, 0.3541, 0.5202, 0.3541, 0.5202, 0.3307, 0.5502, 0.2813, 0.5502, 0.3057, 0.5202, 0.3057, 0.5202, 0.2813, 0.5202, 0.2739, 0.4902, 0.2739, 0.4869, 0.2715, 0.5202, 0.2715, 0.5535, 0.2813, 0.5535, 0.3057, 0.5502, 0.3057, 0.5502, 0.2813, 0.6107, 0.3773, 0.5874, 0.3773, 0.5868, 0.3769, 0.6113, 0.3769, 0.5203, 0.3302, 0.5536, 0.3302, 0.553, 0.3307, 0.5202, 0.3307, 0.5536, 0.3546, 0.5203, 0.3546, 0.5202, 0.3541, 0.553, 0.3541, 0.5169, 0.2789, 0.4869, 0.2789, 0.4869, 0.2764, 0.5202, 0.2764, 0.5197, 0.3541, 0.4869, 0.3541, 0.4869, 0.3307, 0.5197, 0.3307, 0.5836, 0.379, 0.5536, 0.379, 0.5536, 0.3546, 0.5836, 0.3546, 0.5535, 0.2764, 0.5535, 0.2739, 0.5868, 0.2739, 0.5835, 0.2764, 0.5868, 0.379, 0.5836, 0.379, 0.5836, 0.3546, 0.5868, 0.3546, 0.5874, 0.3765, 0.5868, 0.3761, 0.6113, 0.3761, 0.6107, 0.3765, 0.487, 0.3546, 0.4869, 0.3541, 0.5197, 0.3541, 0.5202, 0.3546, 0.5202, 0.3302, 0.5197, 0.3307, 0.4869, 0.3307, 0.487, 0.3302, 0.5235, 0.2789, 0.5202, 0.2764, 0.5535, 0.2764, 0.5535, 0.2789, 0.553, 0.3795, 0.553, 0.4029, 0.5202, 0.4029, 0.5202, 0.3795, 0.4902, 0.3057, 0.4902, 0.2813, 0.5202, 0.2813, 0.5202, 0.3057, 0.5535, 0.2764, 0.5235, 0.2764, 0.5202, 0.2739, 0.5535, 0.2739, 0.4869, 0.3057, 0.4869, 0.2813, 0.4902, 0.2813, 0.4902, 0.3057, 0.6107, 0.3777, 0.5874, 0.3777, 0.5868, 0.3773, 0.6113, 0.3773, 0.5203, 0.379, 0.5536, 0.379, 0.553, 0.3795, 0.5202, 0.3795, 0.5536, 0.4034, 0.5203, 0.4034, 0.5202, 0.4029, 0.553, 0.4029, 0.6168, 0.2764, 0.5868, 0.2764, 0.5868, 0.2739, 0.6201, 0.2739, 0.5197, 0.3551, 0.5197, 0.3785, 0.4869, 0.3785, 0.4869, 0.3551, 0.5568, 0.4034, 0.5568, 0.379, 0.5868, 0.379, 0.5868, 0.4034, 0.5868, 0.2739, 0.5568, 0.2739, 0.5535, 0.2715, 0.5868, 0.2715, 0.5536, 0.4034, 0.5536, 0.379, 0.5568, 0.379, 0.5568, 0.4034, 0.6107, 0.379, 0.5874, 0.379, 0.5868, 0.3786, 0.6113, 0.3786, 0.487, 0.3546, 0.5202, 0.3546, 0.5197, 0.3551, 0.4869, 0.3551, 0.5202, 0.379, 0.487, 0.379, 0.4869, 0.3785, 0.5197, 0.3785, 0.5169, 0.2764, 0.4869, 0.2764, 0.4869, 0.2739, 0.5202, 0.2739, 0.5197, 0.3296, 0.4869, 0.3296, 0.4869, 0.3063, 0.5197, 0.3063, 0.5836, 0.3546, 0.5536, 0.3546, 0.5536, 0.3302, 0.5836, 0.3302, 0.4869, 0.2813, 0.4869, 0.2789, 0.5202, 0.2789, 0.5169, 0.2813, 0.5868, 0.3546, 0.5836, 0.3546, 0.5836, 0.3302, 0.5868, 0.3302, 0.5874, 0.3769, 0.5868, 0.3765, 0.6113, 0.3765, 0.6107, 0.3769, 0.487, 0.3302, 0.4869, 0.3296, 0.5197, 0.3296, 0.5202, 0.3302, 0.5202, 0.3057, 0.5197, 0.3063, 0.4869, 0.3063, 0.487, 0.3057, 0.5901, 0.2789, 0.5868, 0.2764, 0.6201, 0.2764, 0.6201, 0.2789, 0.01001, 0.8494, 0.01001, 0.7078, 0.01465, 0.7096, 0.01465, 0.8494, 0.01001, 0.7078, 0.1838, 0.6409, 0.1885, 0.6427, 0.01465, 0.7096, 0.1885, 0.4624, 0.1838, 0.4624, 0.1838, 0.3611, 0.1885, 0.3611, 0.8743, 0.0, 0.8743, 0.0, 0.867, 0.0, 0.7642, 0.0, 0.505, 0.0, 0.5, 0.0, 0.5, 0.0, 0.505, 0.0, 0.7642, 0.0, 0.867, 0.0, 0.8743, 0.0, 0.601, 1.0, 0.601, 1.0, 0.5, 1.0, 0.5, 1.0, 0.505, 1.0, 0.5937, 1.0, 0.3172, 0.06939, 0.3172, 0.2111, 0.3128, 0.2111, 0.3128, 0.06939, 0.7491, 0.3144, 0.8744, 0.3144, 0.8744, 0.3473, 0.7491, 0.3473, 0.7491, 0.4571, 0.8744, 0.4571, 0.9241, 0.4571, 0.9241, 0.5598, 0.792, 0.6107, 0.792, 0.7183, 0.7491, 0.7183, 0.8744, 0.3473, 0.9241, 0.3473, 0.9241, 0.4243, 0.8744, 0.4243, 0.8743, 0.3918, 0.8743, 0.3918, 0.8743, 0.2326, 0.8743, 0.2326, 0.3128, 0.2697, 0.3172, 0.2697, 0.3172, 0.4068, 0.3128, 0.4068, 0.1885, 0.3178, 0.1838, 0.3178, 0.1838, 0.2131, 0.1885, 0.2131, 0.601, 0.7803, 0.8743, 0.6751, 0.8743, 0.6751, 0.601, 0.7803, 0.601, 1.0, 0.601, 0.7803, 0.601, 0.7803, 0.601, 1.0, 0.1838, 0.6409, 0.1838, 0.5057, 0.1885, 0.5057, 0.1885, 0.6427, 0.8744, 0.2349, 0.9241, 0.2349, 0.9241, 0.3144, 0.8744, 0.3144, 0.8743, 0.6751, 0.8743, 0.4598, 0.8743, 0.4598, 0.8743, 0.6751, 0.7736, 0.3981, 0.867, 0.3981, 0.867, 0.4535, 0.7736, 0.4535, 0.1838, 0.4664, 0.1885, 0.4664, 0.1885, 0.5017, 0.1838, 0.5017, 0.3128, 0.4068, 0.3172, 0.4068, 0.3172, 0.4654, 0.3128, 0.4654, 0.7736, 0.1709, 0.867, 0.1709, 0.867, 0.2262, 0.7736, 0.2262, 0.1838, 0.3219, 0.1885, 0.3219, 0.1885, 0.3571, 0.1838, 0.3571, 0.3128, 0.2111, 0.3172, 0.2111, 0.3172, 0.2697, 0.3128, 0.2697, 0.3128, 0.4654, 0.3172, 0.4654, 0.3172, 0.9306, 0.3128, 0.9306, 0.7491, 0.4243, 0.8744, 0.4243, 0.8744, 0.4571, 0.7491, 0.4571, 0.7491, 0.2349, 0.8744, 0.2349, 0.8744, 0.3144, 0.7491, 0.3144, 0.7491, 0.3473, 0.8744, 0.3473, 0.8744, 0.4243, 0.7491, 0.4243, 0.8743, 0.4535, 0.8743, 0.4535, 0.8743, 0.3981, 0.8743, 0.3981, 0.8743, 0.2262, 0.8743, 0.2262, 0.8743, 0.1709, 0.8743, 0.1709, 0.8743, 0.1646, 0.8743, 0.1646, 0.8743, 0.0, 0.8743, 0.0, 0.199, 0.4302, 0.199, 0.4745, 0.1914, 0.4796, 0.1914, 0.4252, 0.2795, 0.2928, 0.2795, 0.2485, 0.2795, 0.2434, 0.2795, 0.2978, 0.8743, 0.2262, 0.8743, 0.2262, 0.8743, 0.2326, 0.8743, 0.2326, 0.2795, 0.2485, 0.2795, 0.2485, 0.2795, 0.2434, 0.2795, 0.2434, 0.199, 0.4745, 0.2736, 0.4745, 0.2736, 0.4796, 0.1914, 0.4796, 0.199, 0.2485, 0.199, 0.2928, 0.1914, 0.2978, 0.1914, 0.2434, 0.199, 0.2928, 0.2736, 0.2928, 0.2736, 0.2978, 0.1914, 0.2978, 0.8743, 0.3981, 0.8743, 0.3981, 0.8743, 0.3918, 0.8743, 0.3918, 0.2736, 0.4302, 0.199, 0.4302, 0.1914, 0.4252, 0.2736, 0.4252, 0.1885, 0.4664, 0.1838, 0.4664, 0.1838, 0.4624, 0.1885, 0.4624, 0.1838, 0.5017, 0.1885, 0.5017, 0.1885, 0.5057, 0.1838, 0.5057, 0.2736, 0.2485, 0.199, 0.2485, 0.1914, 0.2434, 0.2736, 0.2434, 0.1885, 0.3219, 0.1838, 0.3219, 0.1838, 0.3178, 0.1885, 0.3178, 0.1838, 0.3571, 0.1885, 0.3571, 0.1885, 0.3611, 0.1838, 0.3611, 0.8743, 0.4535, 0.8743, 0.4535, 0.8743, 0.4598, 0.8743, 0.4598, 0.07541, 0.9467, 0.07537, 0.7804, 0.0791, 0.7818, 0.0791, 0.9467, 0.0791, 0.9467, 0.08453, 0.7839, 0.08452, 0.9467, 0.3034, 0.6955, 0.08453, 0.7839, 0.0791, 0.7818, 0.1885, 0.6427, 0.1885, 0.2131, 0.1924, 0.2131, 0.1923, 0.6441, 0.07537, 0.7804, 0.2997, 0.6941, 0.3034, 0.6955, 0.0791, 0.7818, 0.7074, 0.8253, 0.7074, 0.6842, 0.8881, 0.6147, 0.8881, 0.1669, 0.9048, 0.1669, 0.9048, 0.6277, 0.7296, 0.6952, 0.7296, 0.8253, 0.2997, 0.6941, 0.2997, 0.1002, 0.3034, 0.1002, 0.3034, 0.6955, 0.8743, 0.0, 0.8743, 0.0, 0.8803, 0.0, 0.917, 0.0, 0.9214, 0.0, 0.9278, 0.0, 1.0, 0.0, 1.0, 0.0, 1.0, 0.0, 0.9278, 0.0, 0.9214, 0.0, 0.917, 0.0, 0.8803, 0.0, 0.01465, 0.7096, 0.1885, 0.6427, 0.1923, 0.6441, 0.0185, 0.711, 0.01465, 0.8494, 0.01465, 0.7096, 0.0185, 0.711, 0.01851, 0.8494, 1.0, 0.0, 1.0, 0.909, 0.9965, 0.9063, 0.9965, 0.002333, 0.3034, 0.6955, 0.3088, 0.1002, 0.3088, 0.6976, 0.8636, 1.0, 0.6628, 1.0, 0.6675, 0.9977, 0.8594, 0.9977, 0.06975, 0.9447, 0.06975, 0.7782, 0.07537, 0.7804, 0.07541, 0.9467, 0.08845, 0.7854, 0.08845, 0.9447, 0.08452, 0.9467, 0.08453, 0.7839, 0.06975, 0.7782, 0.294, 0.6919, 0.2997, 0.6941, 0.07537, 0.7804, 0.3127, 0.6991, 0.08845, 0.7854, 0.08453, 0.7839, 0.3088, 0.6976, 0.294, 0.6919, 0.294, 0.1021, 0.2997, 0.1002, 0.2997, 0.6941, 0.3127, 0.1021, 0.3127, 0.6991, 0.3088, 0.6976, 0.3088, 0.1002, 0.4917, 0.7328, 0.4917, 0.6418, 0.6198, 0.5925, 0.6198, 0.2516, 0.6508, 0.2516, 0.6508, 0.6886, 0.5845, 0.7328, 0.9278, 0.0, 1.0, 0.0, 0.9965, 0.002333, 0.9324, 0.002333, 0.1646, 0.7054, 0.1646, 0.8038, 0.1624, 0.8049, 0.1624, 0.7046, 0.2907, 0.6569, 0.1646, 0.7054, 0.1624, 0.7046, 0.2885, 0.6561, 0.2907, 0.3446, 0.2907, 0.6569, 0.2885, 0.6561, 0.2885, 0.3435, 0.6521, 1.0, 0.6071, 1.0, 0.6118, 0.9977, 0.6454, 0.9977, 0.8803, 0.0, 0.917, 0.0, 0.9103, 0.002333, 0.8851, 0.002333, 0.8636, 1.0, 0.8594, 0.9977, 0.9965, 0.9063, 1.0, 0.909, 0.6071, 1.0, 0.6521, 1.0, 0.6564, 1.0, 0.6564, 1.0, 0.601, 1.0, 0.601, 1.0, 0.6564, 1.0, 0.6628, 1.0, 0.8636, 1.0, 0.8636, 1.0, 0.6564, 1.0, 0.8636, 1.0, 1.0, 0.909, 1.0, 0.909, 0.8636, 1.0, 1.0, 0.0, 1.0, 0.0, 1.0, 0.909, 1.0, 0.909, 0.0, 0.0, 0.0, 0.0, 0.0, 0.0, 0.0, 0.0, 0.05512, 0.9116, 0.06096, 0.9116, 0.06096, 0.7359, 0.05512, 0.7336, 0.05512, 0.7336, 0.06096, 0.7359, 0.2795, 0.6518, 0.2736, 0.6495, 0.2795, 0.4252, 0.2795, 0.2978, 0.2736, 0.2978, 0.2736, 0.4252, 0.8743, 0.0, 0.8803, 0.0, 0.917, 0.0, 0.9214, 0.0, 0.9278, 0.0, 1.0, 0.0, 1.0, 0.0, 1.0, 0.0, 0.9278, 0.0, 0.9214, 0.0, 0.917, 0.0, 0.8803, 0.0, 0.8743, 0.0, 0.601, 1.0, 0.5937, 1.0, 0.505, 1.0, 0.5, 1.0, 0.5, 1.0, 0.601, 1.0, 0.3172, 0.06939, 0.3128, 0.06939, 0.3128, 0.2111, 0.3172, 0.2111, 0.7491, 0.3144, 0.7491, 0.3473, 0.8744, 0.3473, 0.8744, 0.3144, 0.7491, 0.4571, 0.7491, 0.7183, 0.792, 0.7183, 0.792, 0.6107, 0.9241, 0.5598, 0.9241, 0.4571, 0.8744, 0.4571, 0.8744, 0.3473, 0.8744, 0.4243, 0.9241, 0.4243, 0.9241, 0.3473, 0.8743, 0.3918, 0.8743, 0.2326, 0.8743, 0.2326, 0.8743, 0.3918, 0.3128, 0.2697, 0.3128, 0.4068, 0.3172, 0.4068, 0.3172, 0.2697, 0.2795, 0.2434, 0.2795, 0.1118, 0.2736, 0.1118, 0.2736, 0.2434, 0.601, 0.7803, 0.601, 0.7803, 0.8743, 0.6751, 0.8743, 0.6751, 0.601, 1.0, 0.601, 1.0, 0.601, 0.7803, 0.601, 0.7803, 0.2736, 0.6495, 0.2795, 0.6518, 0.2795, 0.4796, 0.2736, 0.4796, 0.7642, 0.0, 0.7642, 0.1646, 0.867, 0.1646, 0.867, 0.0, 0.8743, 0.6751, 0.8743, 0.6751, 0.8743, 0.4598, 0.8743, 0.4598, 0.7736, 0.3981, 0.7736, 0.4535, 0.867, 0.4535, 0.867, 0.3981, 0.867, 0.3981, 0.867, 0.4535, 0.8743, 0.4535, 0.8743, 0.3981, 0.3128, 0.4068, 0.3128, 0.4654, 0.3172, 0.4654, 0.3172, 0.4068, 0.7736, 0.1709, 0.7736, 0.2262, 0.867, 0.2262, 0.867, 0.1709, 0.867, 0.1709, 0.867, 0.2262, 0.8743, 0.2262, 0.8743, 0.1709, 0.3128, 0.2111, 0.3128, 0.2697, 0.3172, 0.2697, 0.3172, 0.2111, 0.3128, 0.4654, 0.3128, 0.9306, 0.3172, 0.9306, 0.3172, 0.4654, 0.7491, 0.4243, 0.7491, 0.4571, 0.8744, 0.4571, 0.8744, 0.4243, 0.7491, 0.2349, 0.7491, 0.3144, 0.8744, 0.3144, 0.8744, 0.2349, 0.7491, 0.3473, 0.7491, 0.4243, 0.8744, 0.4243, 0.8744, 0.3473, 0.8743, 0.4535, 0.8743, 0.3981, 0.8743, 0.3981, 0.8743, 0.4535, 0.8743, 0.2262, 0.8743, 0.1709, 0.8743, 0.1709, 0.8743, 0.2262, 0.8743, 0.1646, 0.8743, 0.0, 0.8743, 0.0, 0.8743, 0.1646, 0.199, 0.4302, 0.1914, 0.4252, 0.1914, 0.4796, 0.199, 0.4745, 0.8743, 0.2262, 0.8743, 0.2326, 0.8743, 0.1646, 0.8743, 0.1709, 0.8743, 0.2262, 0.8743, 0.2326, 0.8743, 0.2326, 0.8743, 0.2262, 0.8743, 0.1709, 0.8743, 0.1646, 0.8743, 0.1646, 0.8743, 0.1709, 0.199, 0.4745, 0.1914, 0.4796, 0.2736, 0.4796, 0.2736, 0.4745, 0.199, 0.2485, 0.1914, 0.2434, 0.1914, 0.2978, 0.199, 0.2928, 0.199, 0.2928, 0.1914, 0.2978, 0.2736, 0.2978, 0.2736, 0.2928, 0.8743, 0.3981, 0.8743, 0.3918, 0.8743, 0.3918, 0.8743, 0.3981, 0.2736, 0.4302, 0.2736, 0.4252, 0.1914, 0.4252, 0.199, 0.4302, 0.2493, 0.5153, 0.2493, 0.509, 0.242, 0.509, 0.242, 0.5153, 0.3045, 0.4652, 0.3045, 0.4715, 0.3118, 0.4715, 0.3118, 0.4652, 0.2736, 0.2485, 0.2736, 0.2434, 0.1914, 0.2434, 0.199, 0.2485, 0.2795, 0.2485, 0.2795, 0.2434, 0.2736, 0.2434, 0.2736, 0.2485, 0.867, 0.2262, 0.867, 0.2326, 0.8743, 0.2326, 0.8743, 0.2262, 0.8743, 0.4535, 0.8743, 0.4598, 0.8743, 0.4598, 0.8743, 0.4535, 0.07541, 0.9467, 0.0791, 0.9467, 0.0791, 0.7818, 0.07537, 0.7804, 0.0791, 0.9467, 0.08452, 0.9467, 0.08453, 0.7839, 0.0791, 0.7818, 0.0791, 0.7818, 0.08453, 0.7839, 0.3088, 0.6976, 0.3034, 0.6955, 0.1885, 0.6427, 0.1923, 0.6441, 0.1924, 0.2131, 0.1885, 0.2131, 0.07537, 0.7804, 0.0791, 0.7818, 0.3034, 0.6955, 0.2997, 0.6941, 0.7074, 0.8253, 0.7296, 0.8253, 0.7296, 0.6952, 0.9048, 0.6277, 0.9048, 0.1669, 0.8881, 0.1669, 0.8881, 0.6147, 0.7074, 0.6842, 0.2997, 0.6941, 0.3034, 0.6955, 0.3034, 0.1002, 0.2997, 0.1002, 0.07778, 0.6467, 0.08033, 0.6477, 0.1953, 0.6034, 0.1928, 0.6025, 0.01465, 0.8494, 0.01851, 0.8494, 0.0185, 0.711, 0.01465, 0.7096, 1.0, 0.0, 0.9965, 0.002333, 0.9965, 0.9063, 1.0, 0.909, 0.3034, 0.6955, 0.3088, 0.6976, 0.3088, 0.1002, 0.3034, 0.1002, 0.8636, 1.0, 0.8594, 0.9977, 0.6675, 0.9977, 0.6628, 1.0, 0.06975, 0.9447, 0.07541, 0.9467, 0.07537, 0.7804, 0.06975, 0.7782, 0.08845, 0.7854, 0.08453, 0.7839, 0.08452, 0.9467, 0.08845, 0.9447, 0.06975, 0.7782, 0.07537, 0.7804, 0.2997, 0.6941, 0.294, 0.6919, 0.3127, 0.6991, 0.3088, 0.6976, 0.08453, 0.7839, 0.08845, 0.7854, 0.294, 0.6919, 0.2997, 0.6941, 0.2997, 0.1002, 0.294, 0.1021, 0.3127, 0.1021, 0.3088, 0.1002, 0.3088, 0.6976, 0.3127, 0.6991, 0.4917, 0.7328, 0.5845, 0.7328, 0.6508, 0.6886, 0.6508, 0.2516, 0.6198, 0.2516, 0.6198, 0.5925, 0.4917, 0.6418, 0.9278, 0.0, 0.9324, 0.002333, 0.9965, 0.002333, 1.0, 0.0, 0.02153, 0.7122, 0.0185, 0.711, 0.01851, 0.8494, 0.02153, 0.8479, 0.1954, 0.6453, 0.1923, 0.6441, 0.0185, 0.711, 0.02153, 0.7122, 0.1954, 0.2146, 0.1924, 0.2131, 0.1923, 0.6441, 0.1954, 0.6453, 0.6521, 1.0, 0.6454, 0.9977, 0.6118, 0.9977, 0.6071, 1.0, 0.8803, 0.0, 0.8851, 0.002333, 0.9103, 0.002333, 0.917, 0.0, 0.8636, 1.0, 1.0, 0.909, 0.9965, 0.9063, 0.8594, 0.9977, 0.6071, 1.0, 0.601, 1.0, 0.601, 1.0, 0.6564, 1.0, 0.6564, 1.0, 0.6521, 1.0, 0.6564, 1.0, 0.6564, 1.0, 0.8636, 1.0, 0.8636, 1.0, 0.6628, 1.0, 0.8636, 1.0, 0.8636, 1.0, 1.0, 0.909, 1.0, 0.909, 1.0, 0.0, 1.0, 0.909, 1.0, 0.909, 1.0, 0.0, 0.0, 0.0, 0.0, 0.0, 0.0, 0.0, 0.0, 0.0, 0.5937, 1.0, 0.601, 1.0, 0.601, 0.7803, 0.5937, 0.7774, 0.5937, 0.7774, 0.601, 0.7803, 0.8743, 0.6751, 0.867, 0.6723, 0.8743, 0.3918, 0.8743, 0.2326, 0.867, 0.2326, 0.867, 0.3918, 0.601, 1.0, 0.5937, 1.0, 0.505, 1.0, 0.5, 1.0, 0.5, 1.0, 0.601, 1.0, 0.505, 0.0, 0.5, 0.0, 0.5, 0.1646, 0.505, 0.1646, 0.505, 0.1646, 0.505, 0.2326, 0.7642, 0.2326, 0.7642, 0.1646, 0.505, 0.4598, 0.505, 1.0, 0.5937, 1.0, 0.5937, 0.7774, 0.867, 0.6723, 0.867, 0.4598, 0.7642, 0.4598, 0.7642, 0.2326, 0.7642, 0.3918, 0.867, 0.3918, 0.867, 0.2326, 0.8743, 0.3918, 0.8743, 0.2326, 0.8743, 0.2326, 0.8743, 0.3918, 0.5, 0.2326, 0.5, 0.3918, 0.505, 0.3918, 0.505, 0.2326, 0.8743, 0.1646, 0.8743, 0.0, 0.867, 0.0, 0.867, 0.1646, 0.601, 0.7803, 0.601, 0.7803, 0.8743, 0.6751, 0.8743, 0.6751, 0.601, 1.0, 0.601, 1.0, 0.601, 0.7803, 0.601, 0.7803, 0.867, 0.6723, 0.8743, 0.6751, 0.8743, 0.4598, 0.867, 0.4598, 0.7642, 0.0, 0.7642, 0.1646, 0.867, 0.1646, 0.867, 0.0, 0.8743, 0.6751, 0.8743, 0.6751, 0.8743, 0.4598, 0.8743, 0.4598, 0.7736, 0.3981, 0.7736, 0.4535, 0.867, 0.4535, 0.867, 0.3981, 0.867, 0.3981, 0.867, 0.4535, 0.8743, 0.4535, 0.8743, 0.3981, 0.5, 0.3918, 0.5, 0.4598, 0.505, 0.4598, 0.505, 0.3918, 0.7736, 0.1709, 0.7736, 0.2262, 0.867, 0.2262, 0.867, 0.1709, 0.867, 0.1709, 0.867, 0.2262, 0.8743, 0.2262, 0.8743, 0.1709, 0.5, 0.1646, 0.5, 0.2326, 0.505, 0.2326, 0.505, 0.1646, 0.5, 0.4598, 0.5, 1.0, 0.505, 1.0, 0.505, 0.4598, 0.505, 0.3918, 0.505, 0.4598, 0.7642, 0.4598, 0.7642, 0.3918, 0.505, 0.0, 0.505, 0.1646, 0.7642, 0.1646, 0.7642, 0.0, 0.505, 0.2326, 0.505, 0.3918, 0.7642, 0.3918, 0.7642, 0.2326, 0.8743, 0.4535, 0.8743, 0.3981, 0.8743, 0.3981, 0.8743, 0.4535, 0.8743, 0.2262, 0.8743, 0.1709, 0.8743, 0.1709, 0.8743, 0.2262, 0.8743, 0.1646, 0.8743, 0.0, 0.8743, 0.0, 0.8743, 0.1646, 0.7736, 0.3981, 0.7642, 0.3918, 0.7642, 0.4598, 0.7736, 0.4535, 0.8743, 0.2262, 0.8743, 0.2326, 0.8743, 0.1646, 0.8743, 0.1709, 0.8743, 0.2262, 0.8743, 0.2326, 0.8743, 0.2326, 0.8743, 0.2262, 0.8743, 0.1709, 0.8743, 0.1646, 0.8743, 0.1646, 0.8743, 0.1709, 0.7736, 0.4535, 0.7642, 0.4598, 0.867, 0.4598, 0.867, 0.4535, 0.7736, 0.1709, 0.7642, 0.1646, 0.7642, 0.2326, 0.7736, 0.2262, 0.7736, 0.2262, 0.7642, 0.2326, 0.867, 0.2326, 0.867, 0.2262, 0.8743, 0.3981, 0.8743, 0.3918, 0.8743, 0.3918, 0.8743, 0.3981, 0.867, 0.3981, 0.867, 0.3918, 0.7642, 0.3918, 0.7736, 0.3981, 0.8743, 0.3981, 0.8743, 0.3918, 0.867, 0.3918, 0.867, 0.3981, 0.867, 0.4535, 0.867, 0.4598, 0.8743, 0.4598, 0.8743, 0.4535, 0.867, 0.1709, 0.867, 0.1646, 0.7642, 0.1646, 0.7736, 0.1709, 0.8743, 0.1709, 0.8743, 0.1646, 0.867, 0.1646, 0.867, 0.1709, 0.867, 0.2262, 0.867, 0.2326, 0.8743, 0.2326, 0.8743, 0.2262, 0.8743, 0.4535, 0.8743, 0.4598, 0.8743, 0.4598, 0.8743, 0.4535, 0.6521, 1.0, 0.6564, 1.0, 0.6564, 0.8052, 0.652, 0.8035, 0.6564, 1.0, 0.6628, 1.0, 0.6628, 0.8077, 0.6564, 0.8052, 0.6564, 0.8052, 0.6628, 0.8077, 0.9278, 0.7057, 0.9214, 0.7032, 0.8743, 0.6751, 0.8803, 0.6774, 0.8803, 0.0, 0.8743, 0.0, 0.652, 0.8035, 0.6564, 0.8052, 0.9214, 0.7032, 0.917, 0.7015, 0.6118, 0.9977, 0.6454, 0.9977, 0.6454, 0.8009, 0.9103, 0.699, 0.9103, 0.002333, 0.8851, 0.002333, 0.8851, 0.6793, 0.6118, 0.7844, 0.917, 0.7015, 0.9214, 0.7032, 0.9214, 0.0, 0.917, 0.0, 0.601, 0.7803, 0.6071, 0.7826, 0.8803, 0.6774, 0.8743, 0.6751, 0.601, 1.0, 0.6071, 1.0, 0.6071, 0.7826, 0.601, 0.7803, 1.0, 0.0, 0.9965, 0.002333, 0.9965, 0.9063, 1.0, 0.909, 0.9214, 0.7032, 0.9278, 0.7057, 0.9278, 0.0, 0.9214, 0.0, 0.8636, 1.0, 0.8594, 0.9977, 0.6675, 0.9977, 0.6628, 1.0, 0.6454, 0.9977, 0.6521, 1.0, 0.652, 0.8035, 0.6454, 0.8009, 0.6675, 0.8095, 0.6628, 0.8077, 0.6628, 1.0, 0.6675, 0.9977, 0.6454, 0.8009, 0.652, 0.8035, 0.917, 0.7015, 0.9103, 0.699, 0.9324, 0.7075, 0.9278, 0.7057, 0.6628, 0.8077, 0.6675, 0.8095, 0.9103, 0.699, 0.917, 0.7015, 0.917, 0.0, 0.9103, 0.002333, 0.9324, 0.002333, 0.9278, 0.0, 0.9278, 0.7057, 0.9324, 0.7075, 0.6675, 0.9977, 0.8594, 0.9977, 0.9965, 0.9063, 0.9965, 0.002333, 0.9324, 0.002333, 0.9324, 0.7075, 0.6675, 0.8095, 0.9278, 0.0, 0.9324, 0.002333, 0.9965, 0.002333, 1.0, 0.0, 0.6118, 0.7844, 0.6071, 0.7826, 0.6071, 1.0, 0.6118, 0.9977, 0.8851, 0.6793, 0.8803, 0.6774, 0.6071, 0.7826, 0.6118, 0.7844, 0.8851, 0.002333, 0.8803, 0.0, 0.8803, 0.6774, 0.8851, 0.6793, 0.6521, 1.0, 0.6454, 0.9977, 0.6118, 0.9977, 0.6071, 1.0, 0.8803, 0.0, 0.8851, 0.002333, 0.9103, 0.002333, 0.917, 0.0, 0.8636, 1.0, 1.0, 0.909, 0.9965, 0.9063, 0.8594, 0.9977, 0.6071, 1.0, 0.601, 1.0, 0.601, 1.0, 0.6564, 1.0, 0.6564, 1.0, 0.6521, 1.0, 0.6564, 1.0, 0.6564, 1.0, 0.8636, 1.0, 0.8636, 1.0, 0.6628, 1.0, 0.8636, 1.0, 0.8636, 1.0, 1.0, 0.909, 1.0, 0.909, 1.0, 0.0, 1.0, 0.909, 1.0, 0.909, 1.0, 0.0, 0.0, 0.0, 0.0, 0.0, 0.0, 0.0, 0.0, 0.0, 0.5937, 1.0, 0.5937, 0.7774, 0.601, 0.7803, 0.601, 1.0, 0.5937, 0.7774, 0.867, 0.6723, 0.8743, 0.6751, 0.601, 0.7803, 0.8743, 0.3918, 0.867, 0.3918, 0.867, 0.2326, 0.8743, 0.2326, 0.601, 1.0, 0.601, 1.0, 0.5, 1.0, 0.5, 1.0, 0.505, 1.0, 0.5937, 1.0, 0.505, 0.0, 0.505, 0.1646, 0.5, 0.1646, 0.5, 0.0, 0.505, 0.1646, 0.7642, 0.1646, 0.7642, 0.2326, 0.505, 0.2326, 0.505, 0.4598, 0.7642, 0.4598, 0.867, 0.4598, 0.867, 0.6723, 0.5937, 0.7774, 0.5937, 1.0, 0.505, 1.0, 0.7642, 0.2326, 0.867, 0.2326, 0.867, 0.3918, 0.7642, 0.3918, 0.8743, 0.3918, 0.8743, 0.3918, 0.8743, 0.2326, 0.8743, 0.2326, 0.5, 0.2326, 0.505, 0.2326, 0.505, 0.3918, 0.5, 0.3918, 0.8743, 0.1646, 0.867, 0.1646, 0.867, 0.0, 0.8743, 0.0, 0.601, 0.7803, 0.8743, 0.6751, 0.8743, 0.6751, 0.601, 0.7803, 0.601, 1.0, 0.601, 0.7803, 0.601, 0.7803, 0.601, 1.0, 0.867, 0.6723, 0.867, 0.4598, 0.8743, 0.4598, 0.8743, 0.6751, 0.7642, 0.0, 0.867, 0.0, 0.867, 0.1646, 0.7642, 0.1646, 0.8743, 0.6751, 0.8743, 0.4598, 0.8743, 0.4598, 0.8743, 0.6751, 0.7736, 0.3981, 0.867, 0.3981, 0.867, 0.4535, 0.7736, 0.4535, 0.867, 0.3981, 0.8743, 0.3981, 0.8743, 0.4535, 0.867, 0.4535, 0.5, 0.3918, 0.505, 0.3918, 0.505, 0.4598, 0.5, 0.4598, 0.7736, 0.1709, 0.867, 0.1709, 0.867, 0.2262, 0.7736, 0.2262, 0.867, 0.1709, 0.8743, 0.1709, 0.8743, 0.2262, 0.867, 0.2262, 0.5, 0.1646, 0.505, 0.1646, 0.505, 0.2326, 0.5, 0.2326, 0.5, 0.4598, 0.505, 0.4598, 0.505, 1.0, 0.5, 1.0, 0.505, 0.3918, 0.7642, 0.3918, 0.7642, 0.4598, 0.505, 0.4598, 0.505, 0.0, 0.7642, 0.0, 0.7642, 0.1646, 0.505, 0.1646, 0.505, 0.2326, 0.7642, 0.2326, 0.7642, 0.3918, 0.505, 0.3918, 0.8743, 0.4535, 0.8743, 0.4535, 0.8743, 0.3981, 0.8743, 0.3981, 0.8743, 0.2262, 0.8743, 0.2262, 0.8743, 0.1709, 0.8743, 0.1709, 0.8743, 0.1646, 0.8743, 0.1646, 0.8743, 0.0, 0.8743, 0.0, 0.7736, 0.3981, 0.7736, 0.4535, 0.7642, 0.4598, 0.7642, 0.3918, 0.8743, 0.2262, 0.8743, 0.1709, 0.8743, 0.1646, 0.8743, 0.2326, 0.8743, 0.2262, 0.8743, 0.2262, 0.8743, 0.2326, 0.8743, 0.2326, 0.8743, 0.1709, 0.8743, 0.1709, 0.8743, 0.1646, 0.8743, 0.1646, 0.7736, 0.4535, 0.867, 0.4535, 0.867, 0.4598, 0.7642, 0.4598, 0.7736, 0.1709, 0.7736, 0.2262, 0.7642, 0.2326, 0.7642, 0.1646, 0.7736, 0.2262, 0.867, 0.2262, 0.867, 0.2326, 0.7642, 0.2326, 0.8743, 0.3981, 0.8743, 0.3981, 0.8743, 0.3918, 0.8743, 0.3918, 0.867, 0.3981, 0.7736, 0.3981, 0.7642, 0.3918, 0.867, 0.3918, 0.8743, 0.3981, 0.867, 0.3981, 0.867, 0.3918, 0.8743, 0.3918, 0.867, 0.4535, 0.8743, 0.4535, 0.8743, 0.4598, 0.867, 0.4598, 0.867, 0.1709, 0.7736, 0.1709, 0.7642, 0.1646, 0.867, 0.1646, 0.8743, 0.1709, 0.867, 0.1709, 0.867, 0.1646, 0.8743, 0.1646, 0.867, 0.2262, 0.8743, 0.2262, 0.8743, 0.2326, 0.867, 0.2326, 0.8743, 0.4535, 0.8743, 0.4535, 0.8743, 0.4598, 0.8743, 0.4598, 0.6521, 1.0, 0.652, 0.8035, 0.6564, 0.8052, 0.6564, 1.0, 0.6564, 1.0, 0.6564, 0.8052, 0.6628, 0.8077, 0.6628, 1.0, 0.6564, 0.8052, 0.9214, 0.7032, 0.9278, 0.7057, 0.6628, 0.8077, 0.8743, 0.6751, 0.8743, 0.0, 0.8803, 0.0, 0.8803, 0.6774, 0.652, 0.8035, 0.917, 0.7015, 0.9214, 0.7032, 0.6564, 0.8052, 0.0696, 0.9097, 0.0696, 0.7392, 0.2881, 0.6551, 0.2881, 0.1137, 0.3083, 0.1137, 0.3083, 0.6709, 0.09642, 0.7524, 0.09642, 0.9097, 0.917, 0.7015, 0.917, 0.0, 0.9214, 0.0, 0.9214, 0.7032, 0.601, 0.7803, 0.8743, 0.6751, 0.8803, 0.6774, 0.6071, 0.7826, 0.601, 1.0, 0.601, 0.7803, 0.6071, 0.7826, 0.6071, 1.0, 1.0, 0.0, 1.0, 0.909, 0.9965, 0.9063, 0.9965, 0.002333, 0.9214, 0.7032, 0.9214, 0.0, 0.9278, 0.0, 0.9278, 0.7057, 0.8636, 1.0, 0.6628, 1.0, 0.6675, 0.9977, 0.8594, 0.9977, 0.6454, 0.9977, 0.6454, 0.8009, 0.652, 0.8035, 0.6521, 1.0, 0.6675, 0.8095, 0.6675, 0.9977, 0.6628, 1.0, 0.6628, 0.8077, 0.6454, 0.8009, 0.9103, 0.699, 0.917, 0.7015, 0.652, 0.8035, 0.9324, 0.7075, 0.6675, 0.8095, 0.6628, 0.8077, 0.9278, 0.7057, 0.9103, 0.699, 0.9103, 0.002333, 0.917, 0.0, 0.917, 0.7015, 0.9324, 0.002333, 0.9324, 0.7075, 0.9278, 0.7057, 0.9278, 0.0, 0.6675, 0.9977, 0.6675, 0.8095, 0.9324, 0.7075, 0.9324, 0.002333, 0.9965, 0.002333, 0.9965, 0.9063, 0.8594, 0.9977, 0.9278, 0.0, 1.0, 0.0, 0.9965, 0.002333, 0.9324, 0.002333, 0.6118, 0.7844, 0.6118, 0.9977, 0.6071, 1.0, 0.6071, 0.7826, 0.8851, 0.6793, 0.6118, 0.7844, 0.6071, 0.7826, 0.8803, 0.6774, 0.8851, 0.002333, 0.8851, 0.6793, 0.8803, 0.6774, 0.8803, 0.0, 0.6521, 1.0, 0.6071, 1.0, 0.6118, 0.9977, 0.6454, 0.9977, 0.8803, 0.0, 0.917, 0.0, 0.9103, 0.002333, 0.8851, 0.002333, 0.8636, 1.0, 0.8594, 0.9977, 0.9965, 0.9063, 1.0, 0.909, 0.6071, 1.0, 0.6521, 1.0, 0.6564, 1.0, 0.6564, 1.0, 0.601, 1.0, 0.601, 1.0, 0.6564, 1.0, 0.6628, 1.0, 0.8636, 1.0, 0.8636, 1.0, 0.6564, 1.0, 0.8636, 1.0, 1.0, 0.909, 1.0, 0.909, 0.8636, 1.0, 1.0, 0.0, 1.0, 0.0, 1.0, 0.909, 1.0, 0.909, 0.0, 0.0, 0.0, 0.0, 0.0, 0.0, 0.0, 0.0, 0.0791, 0.9467, 0.0791, 0.7818, 0.08453, 0.7839, 0.3034, 0.6955, 0.3088, 0.6976, 0.08453, 0.7839, 0.9214, 0.7032, 0.9214, 0.0, 0.9278, 0.0, 0.2589, 0.1384, 0.2351, 0.1384, 0.2351, 0.1047, 0.2589, 0.1047, 0.2584, 0.1384, 0.2584, 0.1622, 0.2551, 0.1622, 0.2551, 0.1384, 0.2112, 0.1658, 0.2112, 0.1419, 0.2175, 0.1419, 0.2175, 0.1658, 0.2384, 0.1384, 0.2551, 0.1384, 0.2551, 0.1622, 0.2384, 0.1622, 0.2716, 0.1384, 0.2716, 0.1622, 0.2584, 0.1622, 0.2584, 0.1384, 0.07467, 0.1639, 0.07428, 0.1638, 0.07428, 0.1505, 0.07467, 0.1503, 0.2351, 0.1047, 0.2351, 0.1419, 0.2112, 0.1419, 0.2112, 0.1047, 0.1874, 0.1047, 0.1874, 0.1438, 0.1636, 0.1438, 0.1636, 0.1047, 0.02659, 0.09181, 0.02671, 0.08136, 0.0271, 0.08175, 0.02699, 0.09142, 0.05334, 0.09181, 0.02659, 0.09181, 0.02699, 0.09142, 0.05351, 0.09142, 0.05588, 0.09442, 0.05334, 0.09181, 0.05351, 0.09142, 0.05628, 0.09426, 0.1143, 0.1503, 0.1143, 0.1208, 0.1147, 0.1209, 0.1147, 0.1502, 0.06228, 0.08645, 0.05759, 0.08175, 0.05775, 0.08136, 0.06268, 0.08629, 0.1143, 0.1209, 0.1143, 0.1514, 0.1139, 0.1518, 0.1139, 0.1208, 0.2085, 0.06139, 0.2085, 0.09824, 0.2026, 0.1042, 0.1642, 0.1042, 0.1641, 0.09197, 0.1975, 0.09197, 0.201, 0.08839, 0.201, 0.07123, 0.1975, 0.06765, 0.1641, 0.06765, 0.1642, 0.05547, 0.2026, 0.05547, 0.2465, 0.07123, 0.243, 0.06765, 0.2095, 0.06765, 0.2097, 0.05547, 0.2481, 0.05547, 0.254, 0.06139, 0.254, 0.09824, 0.2481, 0.1042, 0.2097, 0.1042, 0.2095, 0.09197, 0.243, 0.09197, 0.2465, 0.08839, 0.2545, 0.08869, 0.2545, 0.05497, 0.2784, 0.05497, 0.2784, 0.08869, 0.2351, 0.1384, 0.2384, 0.1384, 0.2384, 0.1622, 0.2351, 0.1622, 0.2175, 0.1419, 0.2237, 0.1419, 0.2237, 0.1658, 0.2175, 0.1658, 0.02659, 0.1103, 0.02699, 0.1107, 0.0271, 0.1204, 0.02671, 0.1208, 0.05334, 0.1103, 0.05351, 0.1107, 0.02699, 0.1107, 0.02659, 0.1103, 0.05588, 0.1077, 0.05628, 0.1079, 0.05351, 0.1107, 0.05334, 0.1103, 0.06228, 0.1157, 0.06268, 0.1158, 0.05775, 0.1208, 0.05759, 0.1204, 0.1135, 0.1516, 0.1131, 0.1518, 0.1131, 0.1208, 0.1135, 0.1212, 0.1874, 0.1047, 0.2112, 0.1047, 0.2112, 0.1438, 0.1874, 0.1438, 0.2092, 0.1047, 0.209, 0.09147, 0.2095, 0.09197, 0.2097, 0.1042, 0.243, 0.09197, 0.2095, 0.09197, 0.209, 0.09147, 0.2428, 0.09147, 0.2428, 0.09147, 0.246, 0.08819, 0.2465, 0.08839, 0.243, 0.09197, 0.2481, 0.1042, 0.254, 0.09824, 0.2545, 0.09844, 0.2483, 0.1047, 0.2726, 0.1051, 0.2726, 0.1436, 0.2721, 0.1438, 0.2721, 0.1047, 0.2097, 0.05547, 0.2095, 0.06765, 0.209, 0.06815, 0.2092, 0.05497, 0.2428, 0.06815, 0.209, 0.06815, 0.2095, 0.06765, 0.243, 0.06765, 0.243, 0.06765, 0.2465, 0.07123, 0.246, 0.07143, 0.2428, 0.06815, 0.2247, 0.1421, 0.2247, 0.1589, 0.2242, 0.1591, 0.2242, 0.1419, 0.2483, 0.05497, 0.2545, 0.06118, 0.254, 0.06139, 0.2481, 0.05547, 0.2731, 0.1438, 0.2731, 0.1047, 0.2736, 0.1049, 0.2736, 0.1433, 0.2716, 0.1658, 0.2716, 0.1285, 0.2721, 0.1287, 0.2721, 0.1656, 0.2589, 0.1047, 0.2721, 0.1047, 0.2721, 0.1285, 0.2589, 0.1285, 0.5, 0.0, 0.5, 0.0, 0.505, 0.0, 0.7642, 0.0, 0.867, 0.0, 0.8743, 0.0, 0.8743, 0.0, 0.8743, 0.0, 0.867, 0.0, 0.7642, 0.0, 0.505, 0.0])
me_cube.materials.append(mat_material_001)
me_cube.materials.append(mat_emision)
me_cube.materials.append(None)
me_cube.materials.append(mat_frame)
me_cube.update()

# ---- objects
ob_cube_001 = bpy.data.objects.new('Cube.001', me_cube)

# ---- transforms, parenting, visibility, modifiers, constraints
ob_cube_001.location = (0.0, 0.0, 0.0)
ob_cube_001.rotation_euler = (-1.571, 0.0, 0.0)

# ---- collection membership
col_collection.objects.link(ob_cube_001)

# ---- scene / render settings (as saved in the file)
scene.frame_start = 1; scene.frame_end = 250; scene.frame_set(1)
scene.render.engine = 'BLENDER_EEVEE_NEXT'
scene.cycles.sampling_pattern = 'TABULATED_SOBOL'
scene.view_settings.view_transform = 'Filmic'
bpy.context.view_layer.update()

# ---- added for rendering (the .blend has no active camera and no usable light): camera, sun
cam_auto = bpy.data.cameras.new('AutoCamera')
cam_auto.lens = 50.0
cam_auto.sensor_width = 36.0
cam_auto.clip_end = 1000.0
ob_auto_camera = bpy.data.objects.new('AutoCamera', cam_auto)
scene.collection.objects.link(ob_auto_camera)
ob_auto_camera.location = (5.04859, -4.23961, 4.03888)
ob_auto_camera.rotation_euler = (1.09748, -7.21219e-08, 0.694738)
scene.camera = ob_auto_camera
light_auto_sun = bpy.data.lights.new('AutoSun', 'SUN')
light_auto_sun.energy = 3.0
light_auto_sun.angle = 0.0523599
ob_auto_sun = bpy.data.objects.new('AutoSun', light_auto_sun)
scene.collection.objects.link(ob_auto_sun)
ob_auto_sun.rotation_euler = (0.872665, 0.174533, 0.523599)
bpy.context.view_layer.update()
